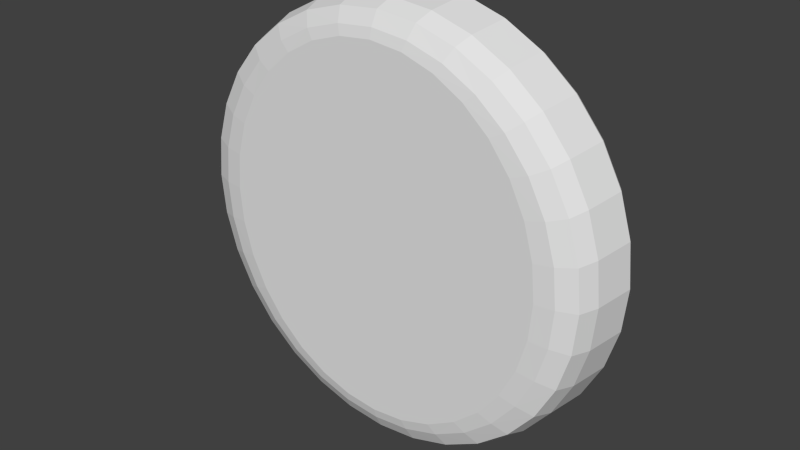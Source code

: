 # Source: bun-bottom.blend  (saved by Blender 2.65.0; exported with 4.5.12 LTS)
import bpy
from mathutils import Matrix  # noqa: F401  (used for matrix-valued properties, if any)

bpy.ops.wm.read_factory_settings(use_empty=True)
scene = bpy.context.scene
scene.name = 'Scene'

# ---- collections
col_collection_1 = bpy.data.collections.new('Collection 1'); scene.collection.children.link(col_collection_1)

# ---- world
world_world = bpy.data.worlds.new('World'); scene.world = world_world
world_world.color = (0.05088, 0.05088, 0.05088)
world_world.use_sun_shadow = False
world_world.sun_shadow_jitter_overblur = 0.0
world_world.cycles.sampling_method = 'MANUAL'
world_world.cycles.sample_map_resolution = 256

# ---- meshes
me_sphere_001 = bpy.data.meshes.new('Sphere.001')
me_sphere_001.from_pydata([(-0.868, -0.1322, -2.858e-07), (-0.951, -0.0997, -3.03e-07), (-0.9808, -0.01572, -3.488e-07), (-1.0, 0.1794, -4.442e-07), (-0.8514, -0.1322, 0.1732), (-0.9327, -0.0997, 0.1855), (-0.9619, -0.01572, 0.1913), (-0.9808, 0.1794, 0.1951), (-0.802, -0.1322, 0.3398), (-0.8786, -0.0997, 0.3639), (-0.9061, -0.01572, 0.3753), (-0.9239, 0.1794, 0.3827), (-0.7218, -0.1322, 0.4933), (-0.7907, -0.0997, 0.5284), (-0.8155, -0.01572, 0.5449), (-0.8315, 0.1794, 0.5556), (-0.6138, -0.1322, 0.6278), (-0.6725, -0.0997, 0.6725), (-0.6935, -0.01572, 0.6935), (-0.7071, 0.1794, 0.7071), (-0.4823, -0.1322, 0.7383), (-0.5284, -0.0997, 0.7907), (-0.5449, -0.01572, 0.8155), (-0.5556, 0.1794, 0.8315), (-0.3322, -0.1322, 0.8203), (-0.3639, -0.0997, 0.8786), (-0.3753, -0.01572, 0.9061), (-0.3827, 0.1794, 0.9239), (-0.1693, -0.1322, 0.8708), (-0.1855, -0.0997, 0.9327), (-0.1913, -0.01572, 0.9619), (-0.1951, 0.1794, 0.9808), (4.212e-07, -0.1322, 0.8879), (3.708e-07, -0.0997, 0.951), (4.298e-07, -0.01572, 0.9808), (4.016e-07, 0.1794, 1.0), (0.1693, -0.1322, 0.8708), (0.1855, -0.0997, 0.9327), (0.1913, -0.01572, 0.9619), (0.1951, 0.1794, 0.9808), (0.3322, -0.1322, 0.8203), (0.3639, -0.0997, 0.8786), (0.3753, -0.01572, 0.9061), (0.3827, 0.1794, 0.9239), (0.4823, -0.1322, 0.7383), (0.5284, -0.0997, 0.7907), (0.5449, -0.01572, 0.8155), (0.5556, 0.1794, 0.8315), (0.6138, -0.1322, 0.6278), (0.6725, -0.0997, 0.6725), (0.6935, -0.01572, 0.6935), (0.7071, 0.1794, 0.7071), (0.7218, -0.1322, 0.4933), (0.7907, -0.0997, 0.5284), (0.8155, -0.01572, 0.5449), (0.8315, 0.1794, 0.5556), (0.802, -0.1322, 0.3398), (0.8786, -0.0997, 0.3639), (0.9061, -0.01572, 0.3753), (0.9239, 0.1794, 0.3827), (0.8514, -0.1322, 0.1732), (0.9327, -0.0997, 0.1855), (0.9619, -0.01572, 0.1913), (0.9808, 0.1794, 0.1951), (0.868, -0.1322, -4.411e-07), (0.951, -0.0997, -3.695e-07), (0.9808, -0.01572, -4.823e-07), (1.0, 0.1794, -5.641e-07), (0.8514, -0.1322, -0.1732), (0.9327, -0.0997, -0.1855), (0.9619, -0.01572, -0.1913), (0.9808, 0.1794, -0.1951), (0.802, -0.1322, -0.3398), (0.8786, -0.0997, -0.3639), (0.9061, -0.01572, -0.3753), (0.9239, 0.1794, -0.3827), (0.7218, -0.1322, -0.4933), (0.7907, -0.0997, -0.5284), (0.8155, -0.01572, -0.5449), (0.8315, 0.1794, -0.5556), (0.6138, -0.1322, -0.6278), (0.6725, -0.0997, -0.6725), (0.6935, -0.01572, -0.6935), (0.7071, 0.1794, -0.7071), (0.4823, -0.1322, -0.7383), (0.5284, -0.0997, -0.7907), (0.5449, -0.01572, -0.8155), (0.5556, 0.1794, -0.8315), (0.3322, -0.1322, -0.8203), (0.3639, -0.0997, -0.8786), (0.3753, -0.01572, -0.9061), (0.3827, 0.1794, -0.9239), (0.1693, -0.1322, -0.8708), (0.1855, -0.0997, -0.9327), (0.1913, -0.01572, -0.9619), (0.1951, 0.1794, -0.9808), (1.39e-07, -0.1322, -0.8879), (1.475e-07, -0.0997, -0.951), (1.98e-07, -0.01572, -0.9808), (1.123e-07, 0.1794, -1.0), (-0.1693, -0.1322, -0.8708), (-0.1855, -0.0997, -0.9327), (-0.1913, -0.01572, -0.9619), (-0.1951, 0.1794, -0.9808), (-0.3322, -0.1322, -0.8203), (-0.3639, -0.0997, -0.8786), (-0.3753, -0.01572, -0.9061), (-0.3827, 0.1794, -0.9239), (-0.4823, -0.1322, -0.7383), (-0.5284, -0.0997, -0.7907), (-0.5449, -0.01572, -0.8155), (-0.5556, 0.1794, -0.8315), (-0.6138, -0.1322, -0.6278), (-0.6725, -0.0997, -0.6725), (-0.6935, -0.01572, -0.6935), (-0.7071, 0.1794, -0.7071), (-0.7218, -0.1322, -0.4933), (-0.7907, -0.0997, -0.5284), (-0.8155, -0.01572, -0.5449), (-0.8315, 0.1794, -0.5556), (-0.802, -0.1322, -0.3398), (-0.8786, -0.0997, -0.3639), (-0.9061, -0.01572, -0.3753), (-0.9239, 0.1794, -0.3827), (-0.8514, -0.1322, -0.1732), (-0.9327, -0.0997, -0.1855), (-0.9619, -0.01572, -0.1913), (-0.9808, 0.1794, -0.1951), (-0.7816, -0.1431, -2.797e-07), (-0.7666, -0.1431, 0.1644), (-0.7221, -0.1431, 0.3225), (-0.6499, -0.1431, 0.4682), (-0.5527, -0.1431, 0.5959), (-0.4343, -0.1431, 0.7007), (-0.2991, -0.1431, 0.7785), (-0.1525, -0.1431, 0.8265), (4.074e-07, -0.1431, 0.8427), (0.1525, -0.1431, 0.8265), (0.2991, -0.1431, 0.7785), (0.4343, -0.1431, 0.7007), (0.5527, -0.1431, 0.5959), (0.6499, -0.1431, 0.4682), (0.7221, -0.1431, 0.3225), (0.7666, -0.1431, 0.1644), (0.7816, -0.1431, -4.271e-07), (0.7666, -0.1431, -0.1644), (0.7221, -0.1431, -0.3225), (0.6499, -0.1431, -0.4682), (0.5527, -0.1431, -0.5959), (0.4343, -0.1431, -0.7007), (0.2991, -0.1431, -0.7785), (0.1525, -0.1431, -0.8265), (1.532e-07, -0.1431, -0.8427), (-0.1525, -0.1431, -0.8265), (-0.2991, -0.1431, -0.7785), (-0.4343, -0.1431, -0.7007), (-0.5527, -0.1431, -0.5959), (-0.6499, -0.1431, -0.4682), (-0.7221, -0.1431, -0.3225), (-0.7666, -0.1431, -0.1644), (-0.98, 0.2113, -4.546e-07), (-0.9612, 0.2113, 0.1912), (-0.9054, 0.2113, 0.375), (-0.8148, 0.2113, 0.5445), (-0.693, 0.2113, 0.693), (-0.5445, 0.2113, 0.8148), (-0.375, 0.2113, 0.9054), (-0.1912, 0.2113, 0.9612), (3.982e-07, 0.2113, 0.98), (0.1912, 0.2113, 0.9612), (0.375, 0.2113, 0.9054), (0.5445, 0.2113, 0.8148), (0.693, 0.2113, 0.693), (0.8148, 0.2113, 0.5445), (0.9054, 0.2113, 0.375), (0.9612, 0.2113, 0.1912), (0.98, 0.2113, -5.721e-07), (0.9612, 0.2113, -0.1912), (0.9054, 0.2113, -0.375), (0.8148, 0.2113, -0.5445), (0.693, 0.2113, -0.693), (0.5445, 0.2113, -0.8148), (0.375, 0.2113, -0.9054), (0.1912, 0.2113, -0.9612), (1.146e-07, 0.2113, -0.98), (-0.1912, 0.2113, -0.9612), (-0.375, 0.2113, -0.9054), (-0.5445, 0.2113, -0.8148), (-0.693, 0.2113, -0.693), (-0.8148, 0.2113, -0.5445), (-0.9054, 0.2113, -0.375), (-0.9612, 0.2113, -0.1912)], [], [(1, 0, 4, 5), (2, 1, 5, 6), (3, 2, 6, 7), (5, 4, 8, 9), (6, 5, 9, 10), (7, 6, 10, 11), (9, 8, 12, 13), (10, 9, 13, 14), (11, 10, 14, 15), (13, 12, 16, 17), (14, 13, 17, 18), (15, 14, 18, 19), (19, 18, 22, 23), (17, 16, 20, 21), (18, 17, 21, 22), (21, 20, 24, 25), (22, 21, 25, 26), (23, 22, 26, 27), (25, 24, 28, 29), (26, 25, 29, 30), (27, 26, 30, 31), (29, 28, 32, 33), (30, 29, 33, 34), (31, 30, 34, 35), (35, 34, 38, 39), (33, 32, 36, 37), (34, 33, 37, 38), (37, 36, 40, 41), (38, 37, 41, 42), (39, 38, 42, 43), (41, 40, 44, 45), (42, 41, 45, 46), (43, 42, 46, 47), (45, 44, 48, 49), (46, 45, 49, 50), (47, 46, 50, 51), (51, 50, 54, 55), (49, 48, 52, 53), (50, 49, 53, 54), (54, 53, 57, 58), (55, 54, 58, 59), (53, 52, 56, 57), (57, 56, 60, 61), (58, 57, 61, 62), (59, 58, 62, 63), (61, 60, 64, 65), (62, 61, 65, 66), (63, 62, 66, 67), (67, 66, 70, 71), (65, 64, 68, 69), (66, 65, 69, 70), (70, 69, 73, 74), (71, 70, 74, 75), (69, 68, 72, 73), (73, 72, 76, 77), (74, 73, 77, 78), (75, 74, 78, 79), (77, 76, 80, 81), (78, 77, 81, 82), (79, 78, 82, 83), (83, 82, 86, 87), (81, 80, 84, 85), (82, 81, 85, 86), (86, 85, 89, 90), (87, 86, 90, 91), (85, 84, 88, 89), (89, 88, 92, 93), (90, 89, 93, 94), (91, 90, 94, 95), (93, 92, 96, 97), (94, 93, 97, 98), (95, 94, 98, 99), (99, 98, 102, 103), (97, 96, 100, 101), (98, 97, 101, 102), (102, 101, 105, 106), (103, 102, 106, 107), (101, 100, 104, 105), (105, 104, 108, 109), (106, 105, 109, 110), (107, 106, 110, 111), (109, 108, 112, 113), (110, 109, 113, 114), (111, 110, 114, 115), (115, 114, 118, 119), (113, 112, 116, 117), (114, 113, 117, 118), (118, 117, 121, 122), (119, 118, 122, 123), (117, 116, 120, 121), (121, 120, 124, 125), (122, 121, 125, 126), (123, 122, 126, 127), (125, 124, 0, 1), (126, 125, 1, 2), (127, 126, 2, 3), (96, 92, 151, 152), (56, 52, 141, 142), (76, 72, 146, 147), (32, 28, 135, 136), (68, 64, 144, 145), (104, 100, 153, 154), (124, 120, 158, 159), (44, 40, 138, 139), (24, 20, 133, 134), (80, 76, 147, 148), (4, 0, 128, 129), (116, 112, 156, 157), (36, 32, 136, 137), (112, 108, 155, 156), (72, 68, 145, 146), (92, 88, 150, 151), (12, 8, 130, 131), (48, 44, 139, 140), (84, 80, 148, 149), (120, 116, 157, 158), (60, 56, 142, 143), (40, 36, 137, 138), (16, 12, 131, 132), (52, 48, 140, 141), (88, 84, 149, 150), (108, 104, 154, 155), (0, 124, 159, 128), (28, 24, 134, 135), (8, 4, 129, 130), (64, 60, 143, 144), (100, 96, 152, 153), (20, 16, 132, 133), (15, 19, 164, 163), (51, 55, 173, 172), (87, 91, 182, 181), (123, 127, 191, 190), (43, 47, 171, 170), (23, 27, 166, 165), (63, 67, 176, 175), (3, 7, 161, 160), (99, 103, 185, 184), (19, 23, 165, 164), (55, 59, 174, 173), (111, 115, 188, 187), (91, 95, 183, 182), (11, 15, 163, 162), (31, 35, 168, 167), (67, 71, 177, 176), (103, 107, 186, 185), (59, 63, 175, 174), (79, 83, 180, 179), (39, 43, 170, 169), (115, 119, 189, 188), (35, 39, 169, 168), (71, 75, 178, 177), (107, 111, 187, 186), (127, 3, 160, 191), (27, 31, 167, 166), (7, 11, 162, 161), (47, 51, 172, 171), (83, 87, 181, 180), (119, 123, 190, 189), (95, 99, 184, 183), (75, 79, 179, 178), (161, 162, 163, 164, 165, 166, 167, 168, 169, 170, 171, 172, 173, 174, 175, 176, 177, 178, 179, 180, 181, 182, 183, 184, 185, 186, 187, 188, 189, 190, 191, 160), (128, 159, 158, 157, 156, 155, 154, 153, 152, 151, 150, 149, 148, 147, 146, 145, 144, 143, 142, 141, 140, 139, 138, 137, 136, 135, 134, 133, 132, 131, 130, 129)])
_uv = me_sphere_001.uv_layers.new(name='UVMap')
_uv.uv.foreach_set('vector', [0.122, 0.2556, 0.143, 0.2611, 0.1362, 0.3026, 0.1149, 0.3002, 0.1004, 0.2498, 0.122, 0.2556, 0.1149, 0.3002, 0.09267, 0.2986, 0.04716, 0.2351, 0.1004, 0.2498, 0.09267, 0.2986, 0.03777, 0.2948, 0.1149, 0.3002, 0.1362, 0.3026, 0.137, 0.3441, 0.1163, 0.3449, 0.09267, 0.2986, 0.1149, 0.3002, 0.1163, 0.3449, 0.09446, 0.3475, 0.03777, 0.2948, 0.09267, 0.2986, 0.09446, 0.3475, 0.04065, 0.3545, 0.1163, 0.3449, 0.137, 0.3441, 0.1451, 0.384, 0.1259, 0.3878, 0.09446, 0.3475, 0.1163, 0.3449, 0.1259, 0.3878, 0.1054, 0.3944, 0.04065, 0.3545, 0.09446, 0.3475, 0.1054, 0.3944, 0.05524, 0.4114, 0.1259, 0.3878, 0.1451, 0.384, 0.16, 0.4205, 0.143, 0.4271, 0.1054, 0.3944, 0.1259, 0.3878, 0.143, 0.4271, 0.1247, 0.4371, 0.05524, 0.4114, 0.1054, 0.3944, 0.1247, 0.4371, 0.08016, 0.4627, 0.08016, 0.4627, 0.1247, 0.4371, 0.151, 0.474, 0.1135, 0.5065, 0.143, 0.4271, 0.16, 0.4205, 0.1806, 0.4522, 0.1664, 0.4612, 0.1247, 0.4371, 0.143, 0.4271, 0.1664, 0.4612, 0.151, 0.474, 0.1664, 0.4612, 0.1806, 0.4522, 0.2058, 0.478, 0.1949, 0.4889, 0.151, 0.474, 0.1664, 0.4612, 0.1949, 0.4889, 0.1827, 0.504, 0.1135, 0.5065, 0.151, 0.474, 0.1827, 0.504, 0.1531, 0.5417, 0.1949, 0.4889, 0.2058, 0.478, 0.2345, 0.4972, 0.227, 0.5096, 0.1827, 0.504, 0.1949, 0.4889, 0.227, 0.5096, 0.2182, 0.5262, 0.1531, 0.5417, 0.1827, 0.504, 0.2182, 0.5262, 0.1968, 0.5679, 0.227, 0.5096, 0.2345, 0.4972, 0.2648, 0.5093, 0.2611, 0.5228, 0.2182, 0.5262, 0.227, 0.5096, 0.2611, 0.5228, 0.2561, 0.5407, 0.1968, 0.5679, 0.2182, 0.5262, 0.2561, 0.5407, 0.2434, 0.5852, 0.2434, 0.5852, 0.2561, 0.5407, 0.296, 0.5474, 0.2923, 0.594, 0.2611, 0.5228, 0.2648, 0.5093, 0.2969, 0.5141, 0.2972, 0.5286, 0.2561, 0.5407, 0.2611, 0.5228, 0.2972, 0.5286, 0.296, 0.5474, 0.2972, 0.5286, 0.2969, 0.5141, 0.3312, 0.5122, 0.3351, 0.527, 0.296, 0.5474, 0.2972, 0.5286, 0.3351, 0.527, 0.3378, 0.5461, 0.2923, 0.594, 0.296, 0.5474, 0.3378, 0.5461, 0.3432, 0.5937, 0.3351, 0.527, 0.3312, 0.5122, 0.3658, 0.5026, 0.3735, 0.5173, 0.3378, 0.5461, 0.3351, 0.527, 0.3735, 0.5173, 0.38, 0.5362, 0.3432, 0.5937, 0.3378, 0.5461, 0.38, 0.5362, 0.395, 0.5834, 0.3735, 0.5173, 0.3658, 0.5026, 0.3991, 0.4856, 0.4104, 0.4996, 0.38, 0.5362, 0.3735, 0.5173, 0.4104, 0.4996, 0.4209, 0.5175, 0.395, 0.5834, 0.38, 0.5362, 0.4209, 0.5175, 0.4458, 0.5623, 0.4458, 0.5623, 0.4209, 0.5175, 0.4586, 0.4901, 0.4928, 0.5303, 0.4104, 0.4996, 0.3991, 0.4856, 0.4296, 0.4615, 0.4444, 0.4741, 0.4209, 0.5175, 0.4104, 0.4996, 0.4444, 0.4741, 0.4586, 0.4901, 0.4586, 0.4901, 0.4444, 0.4741, 0.4736, 0.4417, 0.491, 0.4549, 0.4928, 0.5303, 0.4586, 0.4901, 0.491, 0.4549, 0.5336, 0.4883, 0.4444, 0.4741, 0.4296, 0.4615, 0.456, 0.431, 0.4736, 0.4417, 0.4736, 0.4417, 0.456, 0.431, 0.4769, 0.3953, 0.4965, 0.4035, 0.491, 0.4549, 0.4736, 0.4417, 0.4965, 0.4035, 0.5165, 0.4133, 0.5336, 0.4883, 0.491, 0.4549, 0.5165, 0.4133, 0.5655, 0.438, 0.4965, 0.4035, 0.4769, 0.3953, 0.4911, 0.3558, 0.5121, 0.3613, 0.5165, 0.4133, 0.4965, 0.4035, 0.5121, 0.3613, 0.5336, 0.3671, 0.5655, 0.438, 0.5165, 0.4133, 0.5336, 0.3671, 0.5868, 0.3817, 0.5868, 0.3817, 0.5336, 0.3671, 0.5414, 0.3184, 0.5962, 0.3222, 0.5121, 0.3613, 0.4911, 0.3558, 0.4979, 0.3143, 0.5192, 0.3167, 0.5336, 0.3671, 0.5121, 0.3613, 0.5192, 0.3167, 0.5414, 0.3184, 0.5414, 0.3184, 0.5192, 0.3167, 0.5179, 0.2721, 0.5398, 0.2695, 0.5962, 0.3222, 0.5414, 0.3184, 0.5398, 0.2695, 0.5934, 0.2627, 0.5192, 0.3167, 0.4979, 0.3143, 0.4973, 0.2727, 0.5179, 0.2721, 0.5179, 0.2721, 0.4973, 0.2727, 0.4894, 0.233, 0.5085, 0.2292, 0.5398, 0.2695, 0.5179, 0.2721, 0.5085, 0.2292, 0.529, 0.2227, 0.5934, 0.2627, 0.5398, 0.2695, 0.529, 0.2227, 0.5791, 0.206, 0.5085, 0.2292, 0.4894, 0.233, 0.4748, 0.1966, 0.4917, 0.1901, 0.529, 0.2227, 0.5085, 0.2292, 0.4917, 0.1901, 0.5099, 0.1801, 0.5791, 0.206, 0.529, 0.2227, 0.5099, 0.1801, 0.5544, 0.1547, 0.5544, 0.1547, 0.5099, 0.1801, 0.4838, 0.1432, 0.5213, 0.1109, 0.4917, 0.1901, 0.4748, 0.1966, 0.4542, 0.1649, 0.4683, 0.156, 0.5099, 0.1801, 0.4917, 0.1901, 0.4683, 0.156, 0.4838, 0.1432, 0.4838, 0.1432, 0.4683, 0.156, 0.44, 0.1283, 0.4522, 0.1133, 0.5213, 0.1109, 0.4838, 0.1432, 0.4522, 0.1133, 0.4818, 0.07563, 0.4683, 0.156, 0.4542, 0.1649, 0.4291, 0.1392, 0.44, 0.1283, 0.44, 0.1283, 0.4291, 0.1392, 0.4004, 0.12, 0.4079, 0.1076, 0.4522, 0.1133, 0.44, 0.1283, 0.4079, 0.1076, 0.4167, 0.09098, 0.4818, 0.07563, 0.4522, 0.1133, 0.4167, 0.09098, 0.4381, 0.04938, 0.4079, 0.1076, 0.4004, 0.12, 0.3701, 0.1078, 0.3738, 0.09431, 0.4167, 0.09098, 0.4079, 0.1076, 0.3738, 0.09431, 0.3788, 0.07648, 0.4381, 0.04938, 0.4167, 0.09098, 0.3788, 0.07648, 0.3916, 0.03189, 0.3916, 0.03189, 0.3788, 0.07648, 0.3389, 0.06974, 0.3427, 0.02304, 0.3738, 0.09431, 0.3701, 0.1078, 0.3379, 0.103, 0.3377, 0.08852, 0.3788, 0.07648, 0.3738, 0.09431, 0.3377, 0.08852, 0.3389, 0.06974, 0.3389, 0.06974, 0.3377, 0.08852, 0.2997, 0.0901, 0.2971, 0.07093, 0.3427, 0.02304, 0.3389, 0.06974, 0.2971, 0.07093, 0.2917, 0.02326, 0.3377, 0.08852, 0.3379, 0.103, 0.3036, 0.1049, 0.2997, 0.0901, 0.2997, 0.0901, 0.3036, 0.1049, 0.2689, 0.1145, 0.2613, 0.09971, 0.2971, 0.07093, 0.2997, 0.0901, 0.2613, 0.09971, 0.2547, 0.08076, 0.2917, 0.02326, 0.2971, 0.07093, 0.2547, 0.08076, 0.2398, 0.03348, 0.2613, 0.09971, 0.2689, 0.1145, 0.2356, 0.1315, 0.2242, 0.1174, 0.2547, 0.08076, 0.2613, 0.09971, 0.2242, 0.1174, 0.2137, 0.09948, 0.2398, 0.03348, 0.2547, 0.08076, 0.2137, 0.09948, 0.1889, 0.0545, 0.1889, 0.0545, 0.2137, 0.09948, 0.1758, 0.1268, 0.1416, 0.08638, 0.2242, 0.1174, 0.2356, 0.1315, 0.2048, 0.1556, 0.1901, 0.1429, 0.2137, 0.09948, 0.2242, 0.1174, 0.1901, 0.1429, 0.1758, 0.1268, 0.1758, 0.1268, 0.1901, 0.1429, 0.1606, 0.1752, 0.1432, 0.1619, 0.1416, 0.08638, 0.1758, 0.1268, 0.1432, 0.1619, 0.1007, 0.1283, 0.1901, 0.1429, 0.2048, 0.1556, 0.1781, 0.186, 0.1606, 0.1752, 0.1606, 0.1752, 0.1781, 0.186, 0.1572, 0.2216, 0.1376, 0.2134, 0.1432, 0.1619, 0.1606, 0.1752, 0.1376, 0.2134, 0.1176, 0.2035, 0.1007, 0.1283, 0.1432, 0.1619, 0.1176, 0.2035, 0.06855, 0.1787, 0.1376, 0.2134, 0.1572, 0.2216, 0.143, 0.2611, 0.122, 0.2556, 0.1176, 0.2035, 0.1376, 0.2134, 0.122, 0.2556, 0.1004, 0.2498, 0.06855, 0.1787, 0.1176, 0.2035, 0.1004, 0.2498, 0.04716, 0.2351, 0.3701, 0.1078, 0.4004, 0.12, 0.3944, 0.1276, 0.3677, 0.1164, 0.456, 0.431, 0.4296, 0.4615, 0.4147, 0.4522, 0.4385, 0.4226, 0.4894, 0.233, 0.4973, 0.2727, 0.4778, 0.2713, 0.4718, 0.2337, 0.2648, 0.5093, 0.2345, 0.4972, 0.2405, 0.4896, 0.2671, 0.5008, 0.4979, 0.3143, 0.4911, 0.3558, 0.4707, 0.3505, 0.4776, 0.3109, 0.3036, 0.1049, 0.3379, 0.103, 0.3392, 0.1125, 0.3084, 0.115, 0.1572, 0.2216, 0.1781, 0.186, 0.1955, 0.1944, 0.1766, 0.2286, 0.3658, 0.5026, 0.3312, 0.5122, 0.3264, 0.5021, 0.3575, 0.4924, 0.2058, 0.478, 0.1806, 0.4522, 0.193, 0.4476, 0.2149, 0.4717, 0.4748, 0.1966, 0.4894, 0.233, 0.4718, 0.2337, 0.4595, 0.1994, 0.1362, 0.3026, 0.143, 0.2611, 0.1634, 0.2664, 0.1566, 0.3059, 0.2048, 0.1556, 0.2356, 0.1315, 0.2474, 0.1415, 0.2197, 0.1651, 0.2969, 0.5141, 0.2648, 0.5093, 0.2671, 0.5008, 0.2957, 0.5046, 0.2356, 0.1315, 0.2689, 0.1145, 0.2772, 0.1247, 0.2474, 0.1415, 0.4973, 0.2727, 0.4979, 0.3143, 0.4776, 0.3109, 0.4778, 0.2713, 0.4004, 0.12, 0.4291, 0.1392, 0.4199, 0.1455, 0.3944, 0.1276, 0.1451, 0.384, 0.137, 0.3441, 0.1565, 0.3454, 0.1629, 0.3832, 0.3991, 0.4856, 0.3658, 0.5026, 0.3575, 0.4924, 0.3873, 0.4757, 0.4542, 0.1649, 0.4748, 0.1966, 0.4595, 0.1994, 0.4418, 0.1696, 0.1781, 0.186, 0.2048, 0.1556, 0.2197, 0.1651, 0.1955, 0.1944, 0.4769, 0.3953, 0.456, 0.431, 0.4385, 0.4226, 0.4575, 0.3883, 0.3312, 0.5122, 0.2969, 0.5141, 0.2957, 0.5046, 0.3264, 0.5021, 0.16, 0.4205, 0.1451, 0.384, 0.1629, 0.3832, 0.1753, 0.4177, 0.4296, 0.4615, 0.3991, 0.4856, 0.3873, 0.4757, 0.4147, 0.4522, 0.4291, 0.1392, 0.4542, 0.1649, 0.4418, 0.1696, 0.4199, 0.1455, 0.2689, 0.1145, 0.3036, 0.1049, 0.3084, 0.115, 0.2772, 0.1247, 0.143, 0.2611, 0.1572, 0.2216, 0.1766, 0.2286, 0.1634, 0.2664, 0.2345, 0.4972, 0.2058, 0.478, 0.2149, 0.4717, 0.2405, 0.4896, 0.137, 0.3441, 0.1362, 0.3026, 0.1566, 0.3059, 0.1565, 0.3454, 0.4911, 0.3558, 0.4769, 0.3953, 0.4575, 0.3883, 0.4707, 0.3505, 0.3379, 0.103, 0.3701, 0.1078, 0.3677, 0.1164, 0.3392, 0.1125, 0.1806, 0.4522, 0.16, 0.4205, 0.1753, 0.4177, 0.193, 0.4476, 0.05524, 0.4114, 0.08016, 0.4627, 0.0706, 0.4686, 0.04434, 0.4154, 0.4458, 0.5623, 0.4928, 0.5303, 0.5003, 0.5392, 0.4511, 0.5721, 0.5213, 0.1109, 0.4818, 0.07563, 0.488, 0.06722, 0.5292, 0.1035, 0.1007, 0.1283, 0.06855, 0.1787, 0.05775, 0.1733, 0.09136, 0.121, 0.3432, 0.5937, 0.395, 0.5834, 0.3982, 0.5937, 0.3442, 0.6041, 0.1135, 0.5065, 0.1531, 0.5417, 0.1469, 0.5501, 0.1056, 0.5139, 0.5655, 0.438, 0.5868, 0.3817, 0.5985, 0.3848, 0.5763, 0.4434, 0.04716, 0.2351, 0.03777, 0.2948, 0.02571, 0.2942, 0.03543, 0.2321, 0.3916, 0.03189, 0.3427, 0.02304, 0.3436, 0.013, 0.3942, 0.02229, 0.08016, 0.4627, 0.1135, 0.5065, 0.1056, 0.5139, 0.0706, 0.4686, 0.4928, 0.5303, 0.5336, 0.4883, 0.5429, 0.4957, 0.5003, 0.5392, 0.2398, 0.03348, 0.1889, 0.0545, 0.1836, 0.0446, 0.2367, 0.02313, 0.4818, 0.07563, 0.4381, 0.04938, 0.4425, 0.04028, 0.488, 0.06722, 0.04065, 0.3545, 0.05524, 0.4114, 0.04434, 0.4154, 0.02889, 0.3564, 0.1968, 0.5679, 0.2434, 0.5852, 0.2408, 0.5949, 0.1925, 0.577, 0.5868, 0.3817, 0.5962, 0.3222, 0.6082, 0.3228, 0.5985, 0.3848, 0.3427, 0.02304, 0.2917, 0.02326, 0.2907, 0.01291, 0.3436, 0.013, 0.5336, 0.4883, 0.5655, 0.438, 0.5763, 0.4434, 0.5429, 0.4957, 0.5791, 0.206, 0.5544, 0.1547, 0.564, 0.1488, 0.59, 0.202, 0.2923, 0.594, 0.3432, 0.5937, 0.3442, 0.6041, 0.2914, 0.6041, 0.1889, 0.0545, 0.1416, 0.08638, 0.1342, 0.07748, 0.1836, 0.0446, 0.2434, 0.5852, 0.2923, 0.594, 0.2914, 0.6041, 0.2408, 0.5949, 0.5962, 0.3222, 0.5934, 0.2627, 0.6052, 0.2609, 0.6082, 0.3228, 0.2917, 0.02326, 0.2398, 0.03348, 0.2367, 0.02313, 0.2907, 0.01291, 0.06855, 0.1787, 0.04716, 0.2351, 0.03543, 0.2321, 0.05775, 0.1733, 0.1531, 0.5417, 0.1968, 0.5679, 0.1925, 0.577, 0.1469, 0.5501, 0.03777, 0.2948, 0.04065, 0.3545, 0.02889, 0.3564, 0.02571, 0.2942, 0.395, 0.5834, 0.4458, 0.5623, 0.4511, 0.5721, 0.3982, 0.5937, 0.5544, 0.1547, 0.5213, 0.1109, 0.5292, 0.1035, 0.564, 0.1488, 0.1416, 0.08638, 0.1007, 0.1283, 0.09136, 0.121, 0.1342, 0.07748, 0.4381, 0.04938, 0.3916, 0.03189, 0.3942, 0.02229, 0.4425, 0.04028, 0.5934, 0.2627, 0.5791, 0.206, 0.59, 0.202, 0.6052, 0.2609, 0.4721, 0.6159, 0.5062, 0.5699, 0.5436, 0.5299, 0.5904, 0.4975, 0.6398, 0.4741, 0.6845, 0.4602, 0.7312, 0.4553, 0.7576, 0.4545, 0.8053, 0.4676, 0.8561, 0.4922, 0.9032, 0.5248, 0.9407, 0.5667, 0.9673, 0.6149, 0.9832, 0.6663, 0.9832, 0.7197, 0.9694, 0.7722, 0.9442, 0.8223, 0.914, 0.8687, 0.8765, 0.9089, 0.8336, 0.9413, 0.7879, 0.9647, 0.7423, 0.9788, 0.7006, 0.9838, 0.6719, 0.9844, 0.6203, 0.9697, 0.5676, 0.9459, 0.5197, 0.9125, 0.48, 0.8711, 0.4514, 0.8235, 0.4354, 0.7718, 0.4331, 0.7184, 0.4469, 0.6659, 0.1634, 0.2664, 0.1766, 0.2286, 0.1955, 0.1944, 0.2197, 0.1651, 0.2474, 0.1415, 0.2772, 0.1247, 0.3084, 0.115, 0.3392, 0.1125, 0.3677, 0.1164, 0.3944, 0.1276, 0.4199, 0.1455, 0.4418, 0.1696, 0.4595, 0.1994, 0.4718, 0.2337, 0.4778, 0.2713, 0.4776, 0.3109, 0.4707, 0.3505, 0.4575, 0.3883, 0.4385, 0.4226, 0.4147, 0.4522, 0.3873, 0.4757, 0.3575, 0.4924, 0.3264, 0.5021, 0.2957, 0.5046, 0.2671, 0.5008, 0.2405, 0.4896, 0.2149, 0.4717, 0.193, 0.4476, 0.1753, 0.4177, 0.1629, 0.3832, 0.1565, 0.3454, 0.1566, 0.3059])
me_sphere_001.use_remesh_preserve_volume = False
me_sphere_001.use_remesh_preserve_attributes = False
me_sphere_001.use_mirror_vertex_groups = False
me_sphere_001.update()

# ---- objects
ob_sphere = bpy.data.objects.new('Sphere', me_sphere_001)

# ---- transforms, parenting, visibility, modifiers, constraints
ob_sphere.location = (0.0, 0.0, 0.0)
ob_sphere.lineart.crease_threshold = 0.0

# ---- collection membership
col_collection_1.objects.link(ob_sphere)

# ---- scene / render settings (as saved in the file)
scene.frame_start = 1; scene.frame_end = 250; scene.frame_set(1)
scene.render.engine = 'BLENDER_EEVEE_NEXT'
scene.render.image_settings.color_mode = 'RGB'
scene.render.image_settings.compression = 90
scene.render.resolution_percentage = 50
scene.render.dither_intensity = 0.0
scene.render.bake_margin = 2
scene.render.bake_bias = 0.0
scene.cycles.use_denoising = False
scene.cycles.samples = 10
scene.cycles.sampling_pattern = 'TABULATED_SOBOL'
scene.cycles.light_sampling_threshold = 0.0
scene.cycles.use_adaptive_sampling = False
scene.cycles.use_light_tree = False
scene.cycles.blur_glossy = 0.0
scene.cycles.volume_bounces = 1
scene.cycles.pixel_filter_type = 'GAUSSIAN'
scene.cycles.sample_clamp_indirect = 0.0
scene.view_settings.view_transform = 'Standard'
bpy.context.view_layer.update()

# ---- added for rendering (the .blend has no active camera and no usable light): camera, sun
cam_auto = bpy.data.cameras.new('AutoCamera')
cam_auto.lens = 50.0
cam_auto.sensor_width = 36.0
cam_auto.clip_end = 1000.0
ob_auto_camera = bpy.data.objects.new('AutoCamera', cam_auto)
scene.collection.objects.link(ob_auto_camera)
ob_auto_camera.location = (2.6374, -3.13077, 2.10992)
ob_auto_camera.rotation_euler = (1.09748, -7.21219e-08, 0.694738)
scene.camera = ob_auto_camera
light_auto_sun = bpy.data.lights.new('AutoSun', 'SUN')
light_auto_sun.energy = 3.0
light_auto_sun.angle = 0.0523599
ob_auto_sun = bpy.data.objects.new('AutoSun', light_auto_sun)
scene.collection.objects.link(ob_auto_sun)
ob_auto_sun.rotation_euler = (0.872665, 0.174533, 0.523599)
bpy.context.view_layer.update()
